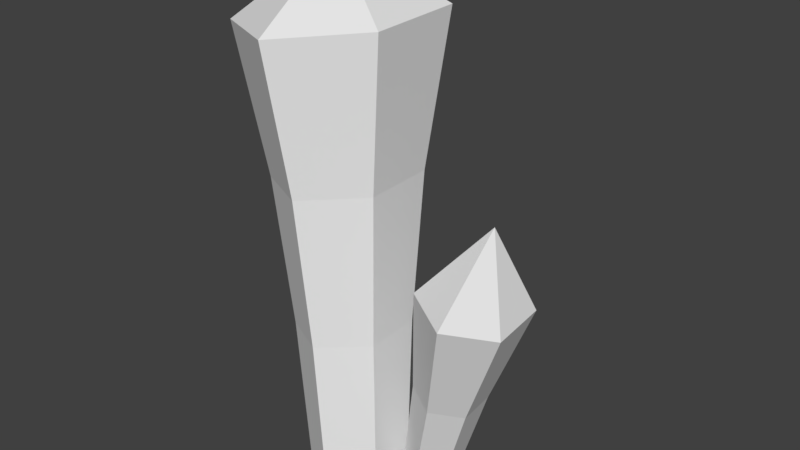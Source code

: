 # Source: Crystals2.blend  (saved by Blender 2.79.0; exported with 4.5.12 LTS)
import bpy
from mathutils import Matrix  # noqa: F401  (used for matrix-valued properties, if any)

bpy.ops.wm.read_factory_settings(use_empty=True)
scene = bpy.context.scene
scene.name = 'Scene'

# ---- collections
col_collection_6 = bpy.data.collections.new('Collection 6'); scene.collection.children.link(col_collection_6)

# ---- world
world_world = bpy.data.worlds.new('World'); scene.world = world_world
world_world.color = (0.05088, 0.05088, 0.05088)
world_world.use_sun_shadow = False
world_world.sun_shadow_jitter_overblur = 0.0
world_world.cycles.sampling_method = 'MANUAL'

# ---- meshes
me_cylinder_004 = bpy.data.meshes.new('Cylinder.004')
me_cylinder_004.from_pydata([(-0.1011, 0.08102, 0.01634), (-0.2475, 0.3381, 1.183), (0.01204, 0.01817, 0.02905), (-0.01569, 0.2094, 1.209), (0.01571, -0.1135, 0.02788), (-0.008165, -0.06023, 1.207), (-0.09379, -0.1823, 0.01399), (-0.2324, -0.2012, 1.178), (-0.207, -0.1195, 0.001276), (-0.4642, -0.07247, 1.152), (-0.2106, 0.01219, 0.00245), (-0.4717, 0.1972, 1.155), (-0.2407, 0.06616, 1.356), (0.1418, 0.05675, 0.0177), (0.3605, 0.05039, 0.6054), (0.1415, -0.01042, 0.00881), (0.36, -0.08716, 0.5872), (0.08299, -0.0459, 0.0137), (0.2401, -0.1598, 0.5972), (0.02471, -0.01421, 0.02747), (0.1207, -0.09491, 0.6254), (0.02496, 0.05296, 0.03636), (0.1213, 0.04264, 0.6436), (0.0835, 0.08844, 0.03148), (0.2411, 0.1153, 0.6336), (0.2977, -0.03806, 0.8305), (-0.1493, 0.1434, 0.4051), (-0.1979, 0.224, 0.794), (-0.0301, 0.1308, 0.8129), (-0.01658, 0.06974, 0.42), (-0.02465, -0.06441, 0.8112), (-0.01228, -0.08463, 0.4186), (-0.187, -0.1665, 0.7906), (-0.1406, -0.1653, 0.4024), (-0.3548, -0.07328, 0.7717), (-0.2733, -0.09164, 0.3875), (-0.3602, 0.1219, 0.7735), (-0.2776, 0.06273, 0.3888), (0.241, 0.04742, 0.3124), (0.2406, -0.0433, 0.3004), (0.1616, -0.09121, 0.307), (0.08288, -0.04841, 0.3256), (0.08322, 0.04231, 0.3376), (0.1623, 0.09022, 0.331)], [], [(27, 1, 3, 28), (28, 3, 5, 30), (30, 5, 7, 32), (32, 7, 9, 34), (3, 1, 12), (34, 9, 11, 36), (36, 11, 1, 27), (0, 2, 4, 6, 8, 10), (7, 5, 12), (1, 11, 12), (9, 7, 12), (5, 3, 12), (11, 9, 12), (38, 14, 16, 39), (39, 16, 18, 40), (40, 18, 20, 41), (41, 20, 22, 42), (16, 14, 25), (42, 22, 24, 43), (43, 24, 14, 38), (13, 15, 17, 19, 21, 23), (20, 18, 25), (14, 24, 25), (22, 20, 25), (18, 16, 25), (24, 22, 25), (10, 37, 26, 0), (37, 36, 27, 26), (8, 35, 37, 10), (35, 34, 36, 37), (6, 33, 35, 8), (33, 32, 34, 35), (4, 31, 33, 6), (31, 30, 32, 33), (2, 29, 31, 4), (29, 28, 30, 31), (0, 26, 29, 2), (26, 27, 28, 29), (23, 43, 38, 13), (21, 42, 43, 23), (19, 41, 42, 21), (17, 40, 41, 19), (15, 39, 40, 17), (13, 38, 39, 15)])
_uv = me_cylinder_004.uv_layers.new(name='UVMap')
_uv.uv.foreach_set('vector', [0.5346, 0.3607, 0.5408, 0.524, 0.4204, 0.5119, 0.4475, 0.3519, 0.4475, 0.3519, 0.4204, 0.5119, 0.3617, 0.4868, 0.405, 0.3338, 0.09429, 0.2731, 0.04095, 0.1216, 0.1011, 0.1204, 0.1379, 0.2723, 0.1379, 0.2723, 0.1011, 0.1204, 0.2206, 0.1023, 0.2243, 0.2591, 0.4856, 0.7582, 0.4051, 0.8122, 0.3617, 0.7039, 0.2243, 0.2591, 0.2206, 0.1023, 0.2798, 0.08524, 0.2672, 0.2468, 0.7478, 0.252, 0.7414, 0.3474, 0.6227, 0.3267, 0.6619, 0.237, 0.8289, 0.9332, 0.8289, 0.8811, 0.8803, 0.8543, 0.9317, 0.8795, 0.9317, 0.9316, 0.8803, 0.9584, 0.4051, 0.5961, 0.4856, 0.6501, 0.3617, 0.7039, 0.6227, 0.3267, 0.7414, 0.3474, 0.6486, 0.4491, 0.2206, 0.1023, 0.1011, 0.1204, 0.1391, 0.03604, 0.4856, 0.6501, 0.4856, 0.7582, 0.3617, 0.7039, 0.7414, 0.3474, 0.7845, 0.4153, 0.6486, 0.4491, 0.9337, 0.243, 0.9286, 0.1201, 0.9591, 0.1147, 0.9538, 0.2395, 0.7418, 0.6513, 0.747, 0.7736, 0.7138, 0.775, 0.7199, 0.6523, 0.7199, 0.6523, 0.7138, 0.775, 0.6516, 0.7653, 0.6789, 0.6458, 0.6789, 0.6458, 0.6516, 0.7653, 0.6227, 0.7541, 0.6598, 0.6384, 0.3915, 0.9563, 0.3617, 0.9077, 0.4501, 0.8843, 0.9081, 0.6055, 0.8926, 0.6844, 0.8289, 0.6845, 0.8661, 0.6056, 0.8927, 0.2493, 0.8664, 0.1296, 0.9286, 0.1201, 0.9337, 0.243, 0.211, 0.6672, 0.2378, 0.6539, 0.2645, 0.6678, 0.2645, 0.6949, 0.2378, 0.7082, 0.211, 0.6944, 0.6516, 0.7653, 0.7138, 0.775, 0.6733, 0.8502, 0.9286, 0.1201, 0.8664, 0.1296, 0.8853, 0.03604, 0.8926, 0.6844, 0.9283, 0.7169, 0.8466, 0.7822, 0.4501, 0.964, 0.3915, 0.9563, 0.4501, 0.8843, 0.8289, 0.6845, 0.8926, 0.6844, 0.8466, 0.7822, 0.7845, 0.04614, 0.7636, 0.1506, 0.6957, 0.1388, 0.7265, 0.03604, 0.7636, 0.1506, 0.7478, 0.252, 0.6619, 0.237, 0.6957, 0.1388, 0.2509, 0.5724, 0.2356, 0.4158, 0.2695, 0.4061, 0.2798, 0.5641, 0.2356, 0.4158, 0.2243, 0.2591, 0.2672, 0.2468, 0.2695, 0.4061, 0.1926, 0.5813, 0.1672, 0.4262, 0.2356, 0.4158, 0.2509, 0.5724, 0.1672, 0.4262, 0.1379, 0.2723, 0.2243, 0.2591, 0.2356, 0.4158, 0.1632, 0.5819, 0.1327, 0.4269, 0.1672, 0.4262, 0.1926, 0.5813, 0.1327, 0.4269, 0.09429, 0.2731, 0.1379, 0.2723, 0.1672, 0.4262, 0.06965, 0.8414, 0.05769, 0.7456, 0.1274, 0.7532, 0.1291, 0.848, 0.05769, 0.7456, 0.04095, 0.6539, 0.1291, 0.6637, 0.1274, 0.7532, 0.5408, 0.04199, 0.5357, 0.2005, 0.4668, 0.1935, 0.482, 0.03604, 0.5357, 0.2005, 0.5346, 0.3607, 0.4475, 0.3519, 0.4668, 0.1935, 0.9138, 0.3699, 0.8927, 0.2493, 0.9337, 0.243, 0.9442, 0.3652, 0.9283, 0.5212, 0.9081, 0.6055, 0.8661, 0.6056, 0.8973, 0.5212, 0.7005, 0.5266, 0.6789, 0.6458, 0.6598, 0.6384, 0.6863, 0.5212, 0.7308, 0.5314, 0.7199, 0.6523, 0.6789, 0.6458, 0.7005, 0.5266, 0.747, 0.5307, 0.7418, 0.6513, 0.7199, 0.6523, 0.7308, 0.5314, 0.9442, 0.3652, 0.9337, 0.243, 0.9538, 0.2395, 0.9591, 0.3626])
me_cylinder_004.use_remesh_preserve_volume = False
me_cylinder_004.use_remesh_preserve_attributes = False
me_cylinder_004.use_mirror_vertex_groups = False
me_cylinder_004.use_paint_bone_selection = False
me_cylinder_004.use_paint_mask = True
me_cylinder_004.update()

# ---- objects
ob_cylinder = bpy.data.objects.new('Cylinder', me_cylinder_004)

# ---- transforms, parenting, visibility, modifiers, constraints
ob_cylinder.location = (0.0, 0.0, 0.0)
ob_cylinder.lineart.crease_threshold = 0.0

# ---- collection membership
col_collection_6.objects.link(ob_cylinder)

# ---- scene / render settings (as saved in the file)
scene.frame_start = 1; scene.frame_end = 250; scene.frame_set(1)
scene.render.engine = 'BLENDER_EEVEE_NEXT'
scene.render.resolution_percentage = 50
scene.render.dither_intensity = 0.0
scene.cycles.use_denoising = False
scene.cycles.samples = 128
scene.cycles.sampling_pattern = 'TABULATED_SOBOL'
scene.cycles.light_sampling_threshold = 0.0
scene.cycles.use_adaptive_sampling = False
scene.cycles.use_light_tree = False
scene.cycles.blur_glossy = 0.0
scene.cycles.sample_clamp_indirect = 0.0
scene.view_settings.view_transform = 'Standard'
bpy.context.view_layer.update()

# ---- added for rendering (the .blend has no active camera and no usable light): camera, sun
cam_auto = bpy.data.cameras.new('AutoCamera')
cam_auto.lens = 50.0
cam_auto.sensor_width = 36.0
cam_auto.clip_end = 1000.0
ob_auto_camera = bpy.data.objects.new('AutoCamera', cam_auto)
scene.collection.objects.link(ob_auto_camera)
ob_auto_camera.location = (1.49744, -1.79519, 1.92089)
ob_auto_camera.rotation_euler = (1.09748, -7.21219e-08, 0.694738)
scene.camera = ob_auto_camera
light_auto_sun = bpy.data.lights.new('AutoSun', 'SUN')
light_auto_sun.energy = 3.0
light_auto_sun.angle = 0.0523599
ob_auto_sun = bpy.data.objects.new('AutoSun', light_auto_sun)
scene.collection.objects.link(ob_auto_sun)
ob_auto_sun.rotation_euler = (0.872665, 0.174533, 0.523599)
bpy.context.view_layer.update()
